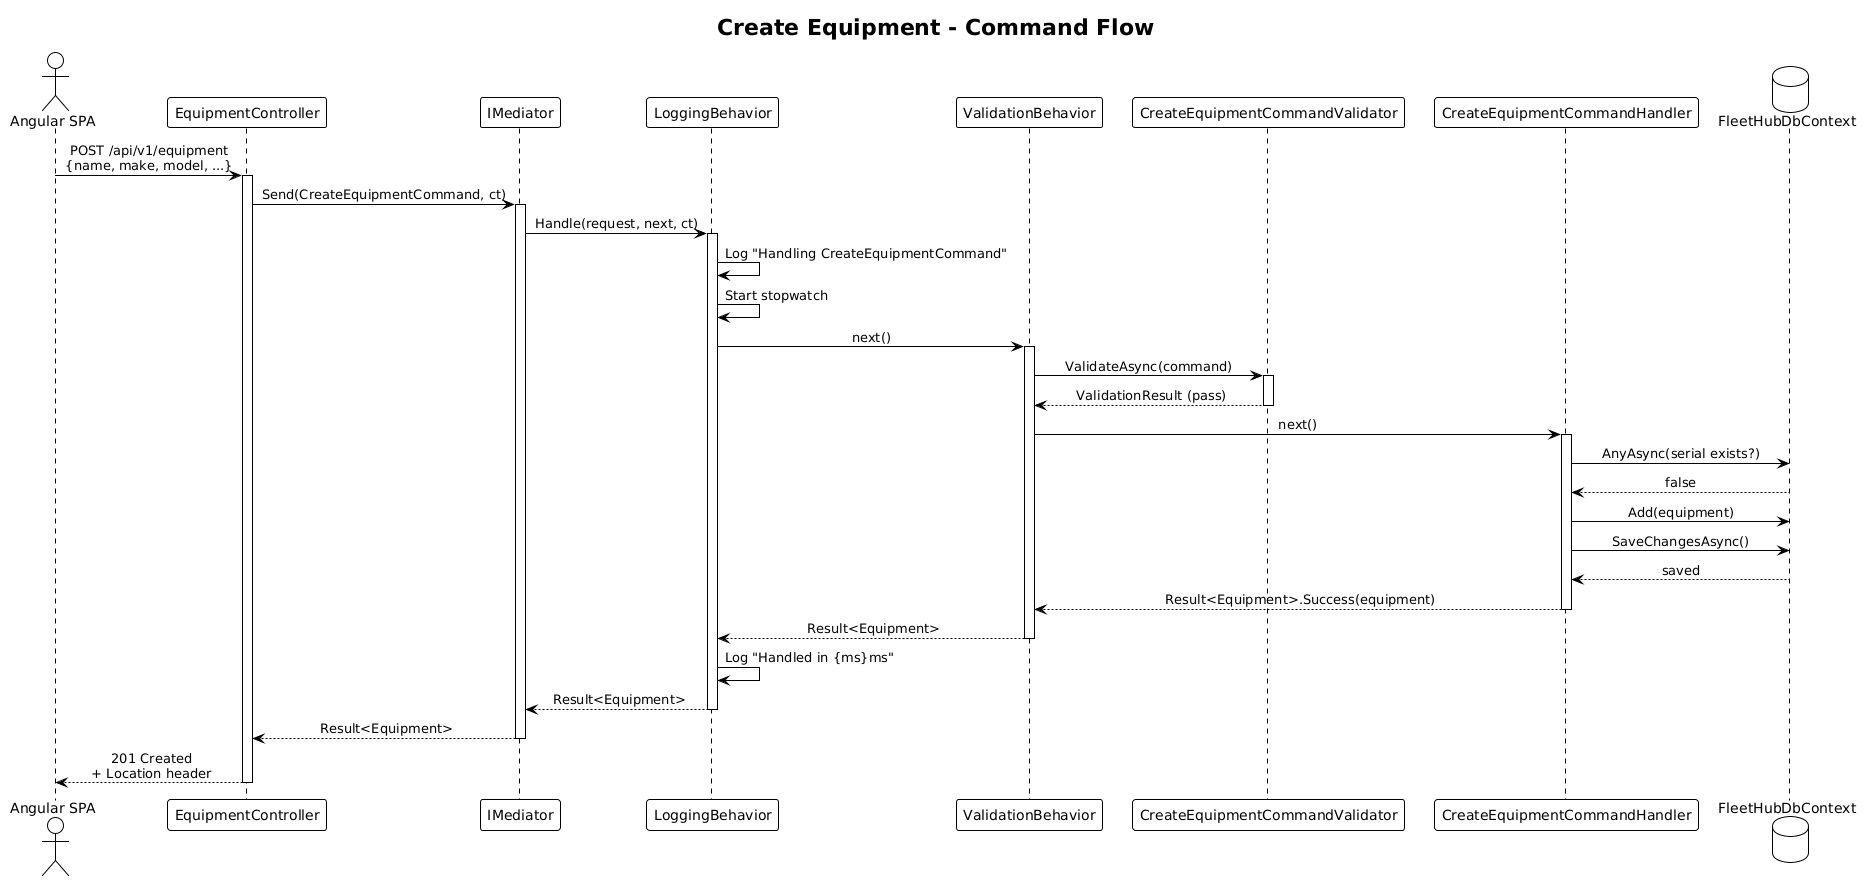

The diagram above was rendered by PlantUML. Its source (embedded in the PNG):
@startuml
!theme plain
skinparam sequenceMessageAlign center

title Create Equipment - Command Flow

actor "Angular SPA" as SPA
participant "EquipmentController" as Ctrl
participant "IMediator" as Med
participant "LoggingBehavior" as Log
participant "ValidationBehavior" as Val
participant "CreateEquipmentCommandValidator" as Validator
participant "CreateEquipmentCommandHandler" as Handler
database "FleetHubDbContext" as DB

SPA -> Ctrl: POST /api/v1/equipment\n{name, make, model, ...}
activate Ctrl

Ctrl -> Med: Send(CreateEquipmentCommand, ct)
activate Med

Med -> Log: Handle(request, next, ct)
activate Log
Log -> Log: Log "Handling CreateEquipmentCommand"
Log -> Log: Start stopwatch

Log -> Val: next()
activate Val

Val -> Validator: ValidateAsync(command)
activate Validator
Validator --> Val: ValidationResult (pass)
deactivate Validator

Val -> Handler: next()
activate Handler

Handler -> DB: AnyAsync(serial exists?)
DB --> Handler: false

Handler -> DB: Add(equipment)
Handler -> DB: SaveChangesAsync()
DB --> Handler: saved

Handler --> Val: Result<Equipment>.Success(equipment)
deactivate Handler

Val --> Log: Result<Equipment>
deactivate Val

Log -> Log: Log "Handled in {ms}ms"
Log --> Med: Result<Equipment>
deactivate Log

Med --> Ctrl: Result<Equipment>
deactivate Med

Ctrl --> SPA: 201 Created\n+ Location header
deactivate Ctrl
@enduml